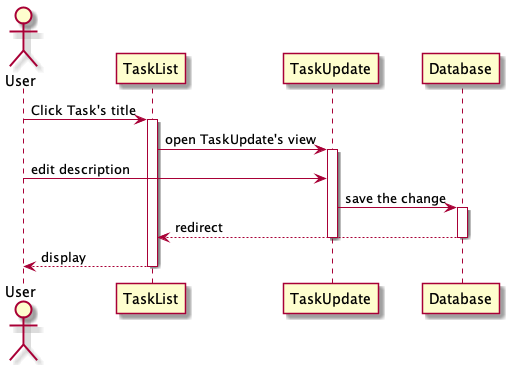

The diagram above was rendered by PlantUML. Its source (embedded in the PNG):
@startuml
Actor User
User -> TaskList : Click Task's title
activate TaskList
TaskList -> TaskUpdate : open TaskUpdate's view
activate TaskUpdate
User -> TaskUpdate : edit description
TaskUpdate -> Database : save the change
activate Database
Database --> TaskList : redirect
deactivate Database
deactivate TaskUpdate
TaskList --> User : display
deactivate TaskList
@enduml